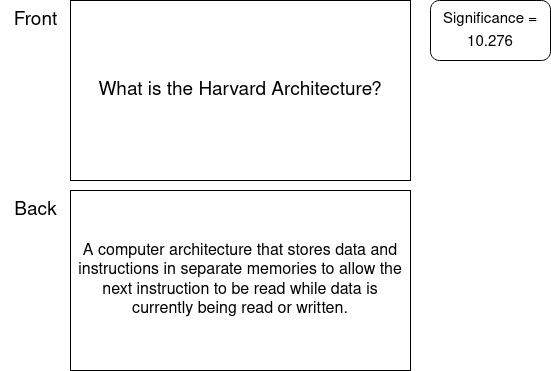

The diagram above was exported from draw.io. Its source (the exported page's mxGraphModel, read from the mxfile embedded in the PNG):
<mxGraphModel dx="868" dy="412" grid="1" gridSize="10" guides="1" tooltips="1" connect="1" arrows="1" fold="1" page="1" pageScale="1" pageWidth="850" pageHeight="1100" math="0" shadow="0">
  <root>
    <mxCell id="0" />
    <mxCell id="1" parent="0" />
    <mxCell id="S3SLRXUHosM4guIf63rQ-6" value="&lt;font style=&quot;font-size: 19px;&quot;&gt;What is the Harvard Architecture?&lt;/font&gt;" style="rounded=0;whiteSpace=wrap;html=1;" vertex="1" parent="1">
      <mxGeometry x="160" y="40" width="340" height="180" as="geometry" />
    </mxCell>
    <mxCell id="S3SLRXUHosM4guIf63rQ-7" value="&lt;font style=&quot;font-size: 19px;&quot;&gt;Front&lt;/font&gt;" style="text;html=1;align=center;verticalAlign=middle;resizable=0;points=[];autosize=1;strokeColor=none;fillColor=none;" vertex="1" parent="1">
      <mxGeometry x="90" y="40" width="70" height="40" as="geometry" />
    </mxCell>
    <mxCell id="S3SLRXUHosM4guIf63rQ-8" value="&lt;font style=&quot;font-size: 16px;&quot;&gt;A computer architecture that stores data and instructions in separate memories to allow the next instruction to be read while data is currently being read or written.&lt;/font&gt;" style="rounded=0;whiteSpace=wrap;html=1;" vertex="1" parent="1">
      <mxGeometry x="160" y="230" width="340" height="180" as="geometry" />
    </mxCell>
    <mxCell id="S3SLRXUHosM4guIf63rQ-9" value="&lt;font style=&quot;font-size: 19px;&quot;&gt;Back&lt;/font&gt;" style="text;html=1;align=center;verticalAlign=middle;resizable=0;points=[];autosize=1;strokeColor=none;fillColor=none;" vertex="1" parent="1">
      <mxGeometry x="90" y="230" width="70" height="40" as="geometry" />
    </mxCell>
    <mxCell id="S3SLRXUHosM4guIf63rQ-11" value="&lt;font style=&quot;font-size: 15px;&quot;&gt;Significance = 10.276&lt;/font&gt;" style="rounded=1;whiteSpace=wrap;html=1;fontSize=19;" vertex="1" parent="1">
      <mxGeometry x="520" y="40" width="120" height="60" as="geometry" />
    </mxCell>
  </root>
</mxGraphModel>